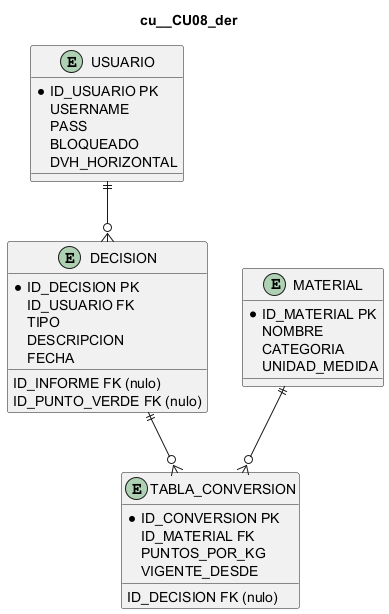

The diagram above was rendered by PlantUML. Its source (embedded in the PNG):
@startuml
title cu__CU08_der
entity "USUARIO" as USUARIO {
  *ID_USUARIO PK
  USERNAME
  PASS
  BLOQUEADO
  DVH_HORIZONTAL
}
entity "DECISION" as DECISION {
  *ID_DECISION PK
  ID_INFORME FK (nulo)
  ID_USUARIO FK
  ID_PUNTO_VERDE FK (nulo)
  TIPO
  DESCRIPCION
  FECHA
}
entity "TABLA_CONVERSION" as CONVERSION {
  *ID_CONVERSION PK
  ID_DECISION FK (nulo)
  ID_MATERIAL FK
  PUNTOS_POR_KG
  VIGENTE_DESDE
}
entity "MATERIAL" as MATERIAL {
  *ID_MATERIAL PK
  NOMBRE
  CATEGORIA
  UNIDAD_MEDIDA
}
DECISION ||--o{ CONVERSION
MATERIAL ||--o{ CONVERSION
USUARIO ||--o{ DECISION
@enduml